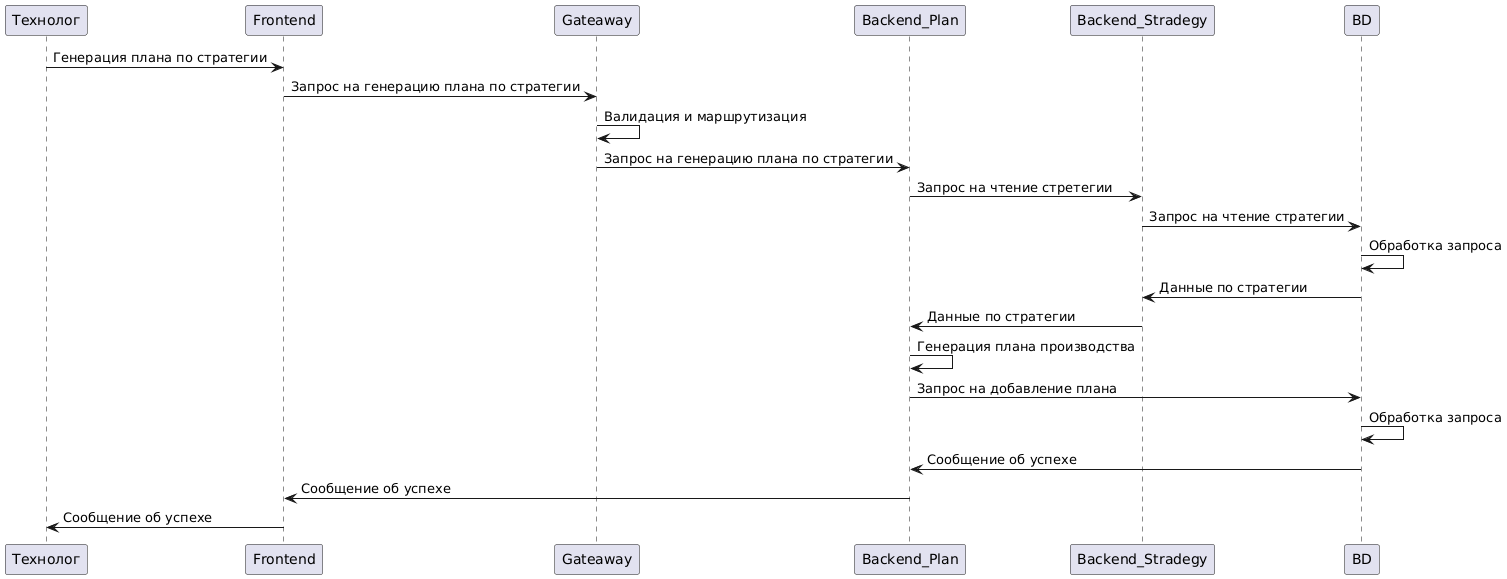

The diagram above was rendered by PlantUML. Its source (embedded in the PNG):
@startuml
Технолог -> Frontend : Генерация плана по стратегии
Frontend -> Gateaway : Запрос на генерацию плана по стратегии
Gateaway -> Gateaway : Валидация и маршрутизация
Gateaway -> Backend_Plan : Запрос на генерацию плана по стратегии
Backend_Plan -> Backend_Stradegy : Запрос на чтение стретегии
Backend_Stradegy -> BD : Запрос на чтение стратегии
BD -> BD : Обработка запроса
BD -> Backend_Stradegy: Данные по стратегии
Backend_Stradegy -> Backend_Plan: Данные по стратегии
Backend_Plan -> Backend_Plan: Генерация плана производства
Backend_Plan -> BD: Запрос на добавление плана
BD -> BD : Обработка запроса
BD -> Backend_Plan : Сообщение об успехе
Backend_Plan -> Frontend : Сообщение об успехе
Frontend -> Технолог : Сообщение об успехе
@enduml